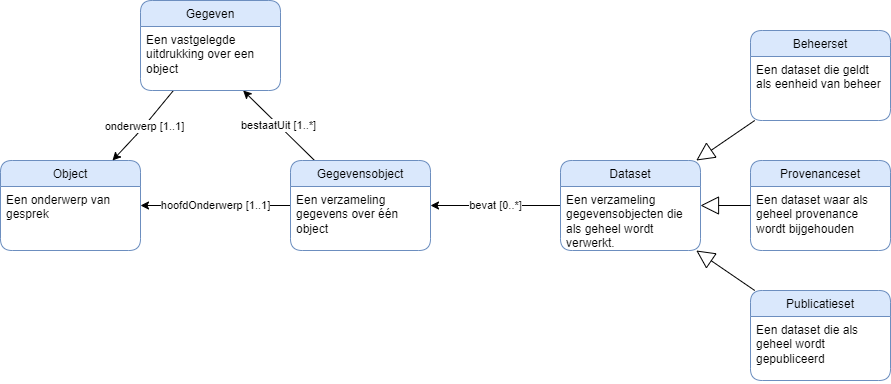

The diagram above was exported from draw.io. Its source (the exported page's mxGraphModel, read from the mxfile embedded in the PNG):
<mxGraphModel dx="2046" dy="920" grid="1" gridSize="10" guides="1" tooltips="1" connect="1" arrows="1" fold="1" page="1" pageScale="1" pageWidth="850" pageHeight="1100" background="#ffffff" math="0" shadow="0">
  <root>
    <mxCell id="0" />
    <mxCell id="1" parent="0" />
    <mxCell id="2" value="Object" style="swimlane;fontStyle=0;childLayout=stackLayout;horizontal=1;startSize=26;fillColor=#dae8fc;horizontalStack=0;resizeParent=1;resizeParentMax=0;resizeLast=0;collapsible=1;marginBottom=0;rounded=1;strokeColor=#6c8ebf;" parent="1" vertex="1">
      <mxGeometry x="-210" y="450" width="140" height="90" as="geometry" />
    </mxCell>
    <mxCell id="43" value="Een onderwerp van gesprek" style="text;strokeColor=none;fillColor=none;align=left;verticalAlign=top;spacingLeft=4;spacingRight=4;overflow=hidden;rotatable=0;points=[[0,0.5],[1,0.5]];portConstraint=eastwest;whiteSpace=wrap;" vertex="1" parent="2">
      <mxGeometry y="26" width="140" height="64" as="geometry" />
    </mxCell>
    <mxCell id="7" value="hoofdOnderwerp [1..1]" style="edgeStyle=none;html=1;" parent="1" source="6" target="2" edge="1">
      <mxGeometry relative="1" as="geometry" />
    </mxCell>
    <mxCell id="40" value="bestaatUit [1..*]" style="edgeStyle=none;html=1;" parent="1" source="6" target="39" edge="1">
      <mxGeometry relative="1" as="geometry" />
    </mxCell>
    <mxCell id="6" value="Gegevensobject" style="swimlane;fontStyle=0;childLayout=stackLayout;horizontal=1;startSize=26;fillColor=#dae8fc;horizontalStack=0;resizeParent=1;resizeParentMax=0;resizeLast=0;collapsible=1;marginBottom=0;rounded=1;strokeColor=#6c8ebf;" parent="1" vertex="1">
      <mxGeometry x="80" y="450" width="140" height="90" as="geometry" />
    </mxCell>
    <mxCell id="9" value="Een verzameling gegevens over één object" style="text;strokeColor=none;fillColor=none;align=left;verticalAlign=top;spacingLeft=4;spacingRight=4;overflow=hidden;rotatable=0;points=[[0,0.5],[1,0.5]];portConstraint=eastwest;whiteSpace=wrap;" parent="6" vertex="1">
      <mxGeometry y="26" width="140" height="64" as="geometry" />
    </mxCell>
    <mxCell id="14" value="bevat [0..*]" style="edgeStyle=none;html=1;" parent="1" source="12" target="6" edge="1">
      <mxGeometry relative="1" as="geometry">
        <mxPoint x="355" y="495" as="sourcePoint" />
        <mxPoint x="220" y="495" as="targetPoint" />
      </mxGeometry>
    </mxCell>
    <mxCell id="12" value="Dataset" style="swimlane;fontStyle=0;childLayout=stackLayout;horizontal=1;startSize=26;fillColor=#dae8fc;horizontalStack=0;resizeParent=1;resizeParentMax=0;resizeLast=0;collapsible=1;marginBottom=0;rounded=1;strokeColor=#6c8ebf;" parent="1" vertex="1">
      <mxGeometry x="350" y="450" width="140" height="90" as="geometry" />
    </mxCell>
    <mxCell id="26" value="Een verzameling gegevensobjecten die als geheel wordt verwerkt." style="text;strokeColor=none;fillColor=none;align=left;verticalAlign=top;spacingLeft=4;spacingRight=4;overflow=hidden;rotatable=0;points=[[0,0.5],[1,0.5]];portConstraint=eastwest;whiteSpace=wrap;" parent="12" vertex="1">
      <mxGeometry y="26" width="140" height="64" as="geometry" />
    </mxCell>
    <mxCell id="29" value="Beheerset" style="swimlane;fontStyle=0;childLayout=stackLayout;horizontal=1;startSize=26;fillColor=#dae8fc;horizontalStack=0;resizeParent=1;resizeParentMax=0;resizeLast=0;collapsible=1;marginBottom=0;rounded=1;strokeColor=#6c8ebf;" parent="1" vertex="1">
      <mxGeometry x="540" y="320" width="140" height="90" as="geometry" />
    </mxCell>
    <mxCell id="30" value="Een dataset die geldt als eenheid van beheer" style="text;strokeColor=none;fillColor=none;align=left;verticalAlign=top;spacingLeft=4;spacingRight=4;overflow=hidden;rotatable=0;points=[[0,0.5],[1,0.5]];portConstraint=eastwest;whiteSpace=wrap;" parent="29" vertex="1">
      <mxGeometry y="26" width="140" height="64" as="geometry" />
    </mxCell>
    <mxCell id="31" value="Provenanceset" style="swimlane;fontStyle=0;childLayout=stackLayout;horizontal=1;startSize=26;fillColor=#dae8fc;horizontalStack=0;resizeParent=1;resizeParentMax=0;resizeLast=0;collapsible=1;marginBottom=0;rounded=1;strokeColor=#6c8ebf;" parent="1" vertex="1">
      <mxGeometry x="540" y="450" width="140" height="90" as="geometry" />
    </mxCell>
    <mxCell id="32" value="Een dataset waar als geheel provenance wordt bijgehouden" style="text;strokeColor=none;fillColor=none;align=left;verticalAlign=top;spacingLeft=4;spacingRight=4;overflow=hidden;rotatable=0;points=[[0,0.5],[1,0.5]];portConstraint=eastwest;whiteSpace=wrap;" parent="31" vertex="1">
      <mxGeometry y="26" width="140" height="64" as="geometry" />
    </mxCell>
    <mxCell id="33" value="Publicatieset" style="swimlane;fontStyle=0;childLayout=stackLayout;horizontal=1;startSize=26;fillColor=#dae8fc;horizontalStack=0;resizeParent=1;resizeParentMax=0;resizeLast=0;collapsible=1;marginBottom=0;rounded=1;strokeColor=#6c8ebf;" parent="1" vertex="1">
      <mxGeometry x="540" y="580" width="140" height="90" as="geometry" />
    </mxCell>
    <mxCell id="34" value="Een dataset die als geheel wordt gepubliceerd" style="text;strokeColor=none;fillColor=none;align=left;verticalAlign=top;spacingLeft=4;spacingRight=4;overflow=hidden;rotatable=0;points=[[0,0.5],[1,0.5]];portConstraint=eastwest;whiteSpace=wrap;" parent="33" vertex="1">
      <mxGeometry y="26" width="140" height="64" as="geometry" />
    </mxCell>
    <mxCell id="35" value="" style="endArrow=block;endSize=16;endFill=0;html=1;" parent="1" source="33" target="12" edge="1">
      <mxGeometry width="160" relative="1" as="geometry">
        <mxPoint x="449.9962162162162" y="729" as="sourcePoint" />
        <mxPoint x="475.78" y="570" as="targetPoint" />
      </mxGeometry>
    </mxCell>
    <mxCell id="36" value="" style="endArrow=block;endSize=16;endFill=0;html=1;" parent="1" source="31" target="12" edge="1">
      <mxGeometry width="160" relative="1" as="geometry">
        <mxPoint x="550" y="581.8947368421052" as="sourcePoint" />
        <mxPoint x="480" y="540" as="targetPoint" />
      </mxGeometry>
    </mxCell>
    <mxCell id="37" value="" style="endArrow=block;endSize=16;endFill=0;html=1;" parent="1" source="29" target="12" edge="1">
      <mxGeometry width="160" relative="1" as="geometry">
        <mxPoint x="425" y="350" as="sourcePoint" />
        <mxPoint x="375" y="350" as="targetPoint" />
      </mxGeometry>
    </mxCell>
    <mxCell id="42" value="onderwerp [1..1]" style="edgeStyle=none;html=1;" parent="1" source="38" target="2" edge="1">
      <mxGeometry relative="1" as="geometry">
        <Array as="points">
          <mxPoint x="-70" y="420" />
        </Array>
      </mxGeometry>
    </mxCell>
    <mxCell id="38" value="Gegeven" style="swimlane;fontStyle=0;childLayout=stackLayout;horizontal=1;startSize=26;fillColor=#dae8fc;horizontalStack=0;resizeParent=1;resizeParentMax=0;resizeLast=0;collapsible=1;marginBottom=0;rounded=1;strokeColor=#6c8ebf;" parent="1" vertex="1">
      <mxGeometry x="-70" y="290" width="140" height="90" as="geometry" />
    </mxCell>
    <mxCell id="39" value="Een vastgelegde uitdrukking over een object" style="text;strokeColor=none;fillColor=none;align=left;verticalAlign=top;spacingLeft=4;spacingRight=4;overflow=hidden;rotatable=0;points=[[0,0.5],[1,0.5]];portConstraint=eastwest;whiteSpace=wrap;" parent="38" vertex="1">
      <mxGeometry y="26" width="140" height="64" as="geometry" />
    </mxCell>
  </root>
</mxGraphModel>